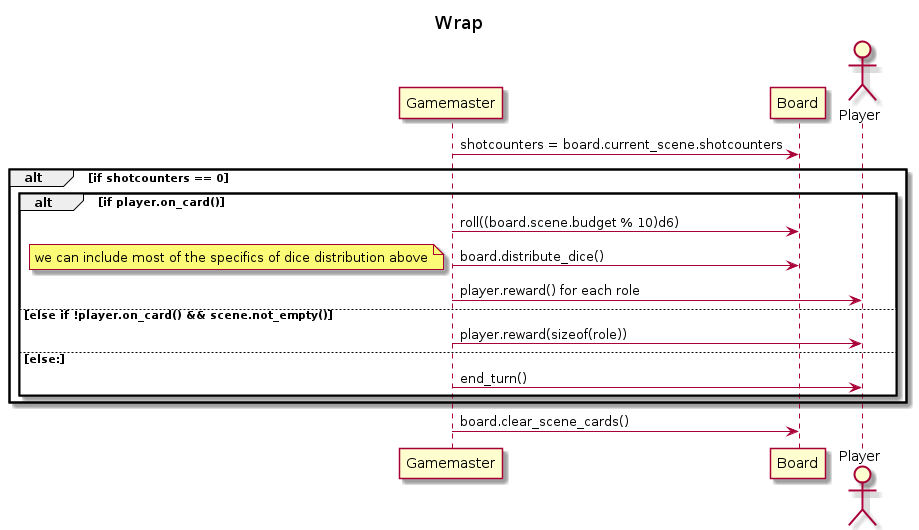

The diagram above was rendered by PlantUML. Its source (embedded in the PNG):
@startuml
title: Wrap

participant Gamemaster
participant Board
actor Player

Gamemaster -> Board: shotcounters = board.current_scene.shotcounters
alt if shotcounters == 0
  alt if player.on_card()
    Gamemaster -> Board: roll((board.scene.budget % 10)d6)
    Gamemaster -> Board: board.distribute_dice()
    note left: we can include most of the specifics of dice distribution above
    Gamemaster -> Player: player.reward() for each role
  else else if !player.on_card() && scene.not_empty()
    Gamemaster -> Player: player.reward(sizeof(role))
  else else:
    Gamemaster -> Player: end_turn()
  end
end
Gamemaster -> Board: board.clear_scene_cards()
@enduml